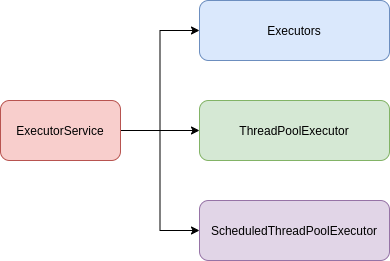

The diagram above was exported from draw.io. Its source (the exported page's mxGraphModel, read from the mxfile embedded in the PNG):
<mxGraphModel dx="734" dy="479" grid="1" gridSize="10" guides="1" tooltips="1" connect="1" arrows="1" fold="1" page="1" pageScale="1" pageWidth="827" pageHeight="1169" math="0" shadow="0">
  <root>
    <mxCell id="0" />
    <mxCell id="1" parent="0" />
    <mxCell id="6KI3jQPxEkb6xMBqTixe-4" style="edgeStyle=orthogonalEdgeStyle;rounded=0;orthogonalLoop=1;jettySize=auto;html=1;entryX=0;entryY=0.5;entryDx=0;entryDy=0;" edge="1" parent="1" source="6KI3jQPxEkb6xMBqTixe-1" target="6KI3jQPxEkb6xMBqTixe-2">
      <mxGeometry relative="1" as="geometry" />
    </mxCell>
    <mxCell id="6KI3jQPxEkb6xMBqTixe-5" style="edgeStyle=orthogonalEdgeStyle;rounded=0;orthogonalLoop=1;jettySize=auto;html=1;entryX=0;entryY=0.5;entryDx=0;entryDy=0;" edge="1" parent="1" source="6KI3jQPxEkb6xMBqTixe-1" target="6KI3jQPxEkb6xMBqTixe-3">
      <mxGeometry relative="1" as="geometry" />
    </mxCell>
    <mxCell id="6KI3jQPxEkb6xMBqTixe-8" style="edgeStyle=orthogonalEdgeStyle;rounded=0;orthogonalLoop=1;jettySize=auto;html=1;entryX=0;entryY=0.5;entryDx=0;entryDy=0;" edge="1" parent="1" source="6KI3jQPxEkb6xMBqTixe-1" target="6KI3jQPxEkb6xMBqTixe-7">
      <mxGeometry relative="1" as="geometry" />
    </mxCell>
    <mxCell id="6KI3jQPxEkb6xMBqTixe-1" value="ExecutorService" style="rounded=1;whiteSpace=wrap;html=1;fillColor=#f8cecc;strokeColor=#b85450;" vertex="1" parent="1">
      <mxGeometry x="120" y="160" width="120" height="60" as="geometry" />
    </mxCell>
    <mxCell id="6KI3jQPxEkb6xMBqTixe-2" value="Executors" style="rounded=1;whiteSpace=wrap;html=1;fillColor=#dae8fc;strokeColor=#6c8ebf;" vertex="1" parent="1">
      <mxGeometry x="319" y="60" width="190" height="60" as="geometry" />
    </mxCell>
    <mxCell id="6KI3jQPxEkb6xMBqTixe-3" value="ThreadPoolExecutor" style="rounded=1;whiteSpace=wrap;html=1;fillColor=#d5e8d4;strokeColor=#82b366;" vertex="1" parent="1">
      <mxGeometry x="319" y="160" width="190" height="60" as="geometry" />
    </mxCell>
    <mxCell id="6KI3jQPxEkb6xMBqTixe-7" value="ScheduledThreadPoolExecutor" style="rounded=1;whiteSpace=wrap;html=1;fillColor=#e1d5e7;strokeColor=#9673a6;" vertex="1" parent="1">
      <mxGeometry x="319" y="260" width="190" height="60" as="geometry" />
    </mxCell>
  </root>
</mxGraphModel>